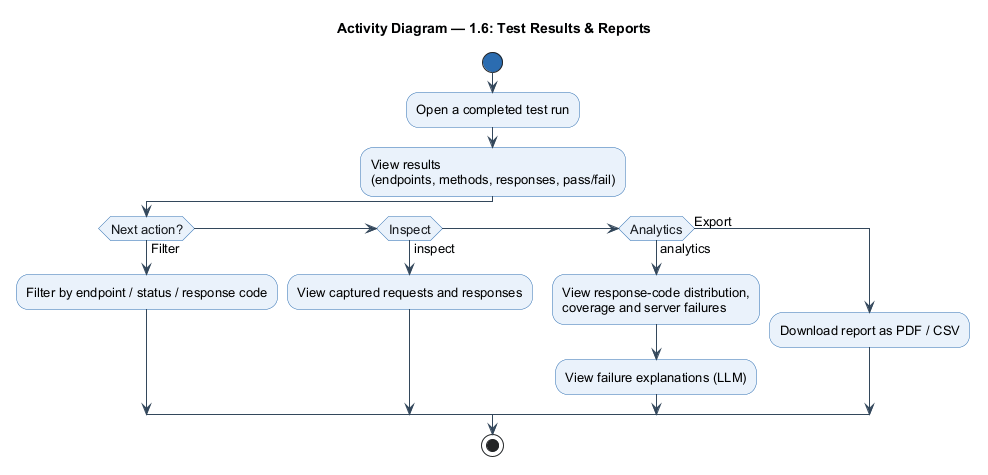

The diagram above was rendered by PlantUML. Its source (embedded in the PNG):
@startuml
!include _style_act.iuml
title Activity Diagram — 1.6: Test Results & Reports
start
:Open a completed test run;
:View results\n(endpoints, methods, responses, pass/fail);
if (Next action?) then (Filter)
  :Filter by endpoint / status / response code;
elseif (Inspect) then (inspect)
  :View captured requests and responses;
elseif (Analytics) then (analytics)
  :View response-code distribution,\ncoverage and server failures;
  :View failure explanations (LLM);
else (Export)
  :Download report as PDF / CSV;
endif
stop
@enduml